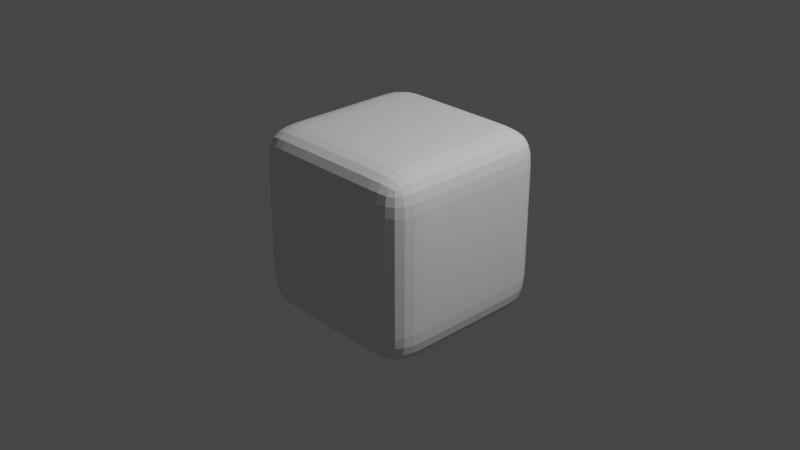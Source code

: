 # Source: medium.blend  (saved by Blender 2.82.7; exported with 4.5.12 LTS)
import bpy
from mathutils import Matrix  # noqa: F401  (used for matrix-valued properties, if any)

bpy.ops.wm.read_factory_settings(use_empty=True)
scene = bpy.context.scene
scene.name = 'Scene'

# ---- collections
col_collection = bpy.data.collections.new('Collection'); scene.collection.children.link(col_collection)

# ---- world
world_world = bpy.data.worlds.new('World'); scene.world = world_world
world_world.use_nodes = True; world_world.node_tree.nodes.clear()
_N = world_world.node_tree.nodes; _L = world_world.node_tree.links
n0 = _N.new('ShaderNodeOutputWorld'); n0.name = 'World Output'; n0.location = (300, 300)
n1 = _N.new('ShaderNodeBackground'); n1.name = 'Background'; n1.location = (10, 300)
n1.inputs[0].default_value = (0.05088, 0.05088, 0.05088, 1.0)
_L.new(n1.outputs[0], n0.inputs[0])
n0.is_active_output = True
world_world.color = (0.05088, 0.05088, 0.05088)
world_world.use_sun_shadow = False
world_world.sun_shadow_jitter_overblur = 0.0

# ---- cameras
cam_camera = bpy.data.cameras.new('Camera')
cam_camera.clip_end = 100.0
cam_camera.ortho_scale = 7.314

# ---- lights
light_light = bpy.data.lights.new('Light', 'POINT')
light_light.transmission_factor = 0.0
light_light.energy = 1000.0
light_light.shadow_soft_size = 0.1
light_light.shadow_maximum_resolution = 0.006
light_light.use_absolute_resolution = True

# ---- meshes
me_cube = bpy.data.meshes.new('Cube')
me_cube.from_pydata([(1.0, 1.0, 1.0), (1.0, 1.0, -1.0), (1.0, -1.0, 1.0), (1.0, -1.0, -1.0), (-1.0, 1.0, 1.0), (-1.0, 1.0, -1.0), (-1.0, -1.0, 1.0), (-1.0, -1.0, -1.0)], [], [(0, 4, 6, 2), (3, 2, 6, 7), (7, 6, 4, 5), (5, 1, 3, 7), (1, 0, 2, 3), (5, 4, 0, 1)])
_uv = me_cube.uv_layers.new(name='UVMap')
_uv.uv.foreach_set('vector', [0.625, 0.5, 0.875, 0.5, 0.875, 0.75, 0.625, 0.75, 0.375, 0.75, 0.625, 0.75, 0.625, 1.0, 0.375, 1.0, 0.375, 0.0, 0.625, 0.0, 0.625, 0.25, 0.375, 0.25, 0.125, 0.5, 0.375, 0.5, 0.375, 0.75, 0.125, 0.75, 0.375, 0.5, 0.625, 0.5, 0.625, 0.75, 0.375, 0.75, 0.375, 0.25, 0.625, 0.25, 0.625, 0.5, 0.375, 0.5])
me_cube.materials.append(None)
me_cube.use_remesh_preserve_volume = False
me_cube.use_remesh_preserve_attributes = False
me_cube.use_mirror_vertex_groups = False
me_cube.update()

# ---- objects
ob_cube = bpy.data.objects.new('Cube', me_cube)
ob_light = bpy.data.objects.new('Light', light_light)
ob_camera = bpy.data.objects.new('Camera', cam_camera)

# ---- transforms, parenting, visibility, modifiers, constraints
ob_cube.location = (0.0, 0.0, 0.0)
ob_cube.lock_rotations_4d = False
ob_cube.empty_display_type = 'ARROWS'
ob_cube.lineart.crease_threshold = 0.0
_m = ob_cube.modifiers.new('Subdivision', 'SUBSURF')
_m.uv_smooth = 'PRESERVE_CORNERS'
_m.subdivision_type = 'SIMPLE'
_m.levels = 2
_m.show_only_control_edges = False
_m = ob_cube.modifiers.new('Subdivision.001', 'SUBSURF')
_m.uv_smooth = 'PRESERVE_CORNERS'
_m.show_only_control_edges = False
ob_light.location = (4.076, 1.005, 5.904)
ob_light.rotation_euler = (0.6503, 0.05522, 1.866)
ob_light.lock_rotations_4d = False
ob_light.empty_display_type = 'ARROWS'
ob_light.color = (0.0, 0.0, 0.0, 0.0)
ob_light.lineart.crease_threshold = 0.0
ob_camera.location = (7.359, -6.926, 4.958)
ob_camera.rotation_euler = (1.109, 0.0, 0.8149)
ob_camera.lock_rotations_4d = False
ob_camera.empty_display_type = 'ARROWS'
ob_camera.color = (0.0, 0.0, 0.0, 0.0)
ob_camera.display_type = 'WIRE'
ob_camera.lineart.crease_threshold = 0.0

# ---- collection membership
col_collection.objects.link(ob_cube)
col_collection.objects.link(ob_light)
col_collection.objects.link(ob_camera)

# ---- scene / render settings (as saved in the file)
scene.camera = ob_camera
scene.frame_start = 1; scene.frame_end = 250; scene.frame_set(1)
scene.render.engine = 'BLENDER_EEVEE_NEXT'
scene.cycles.use_denoising = False
scene.cycles.samples = 128
scene.cycles.sampling_pattern = 'TABULATED_SOBOL'
scene.cycles.use_adaptive_sampling = False
scene.cycles.use_light_tree = False
scene.view_settings.view_transform = 'Filmic'
bpy.context.view_layer.update()
